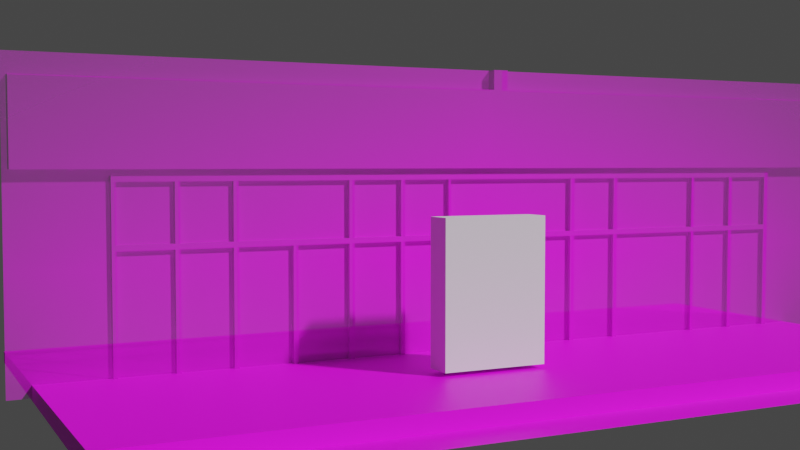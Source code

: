 # Source: RaviResturaunt_3.0_007.blend  (saved by Blender 3.0.42; exported with 4.5.12 LTS)
import bpy
from mathutils import Matrix  # noqa: F401  (used for matrix-valued properties, if any)

bpy.ops.wm.read_factory_settings(use_empty=True)
scene = bpy.context.scene
scene.name = 'Scene'

# ---- images (referenced by path relative to the original .blend; pixels are not part of the script)
import os
ASSET_DIR = os.environ.get("B2B_ASSET_DIR", "")  # directory of the original .blend (textures are referenced by path, not embedded)
HERE = os.path.dirname(os.path.abspath(__file__))  # packed textures are extracted next to this script under _unpacked/

def load_image(name, relpath, width, height, colorspace="sRGB"):
    """Load a texture the original file referenced (path relative to the .blend, or extracted next to this script)."""
    p = next((c for c in (os.path.join(HERE, relpath), os.path.join(ASSET_DIR, relpath)) if relpath and os.path.exists(c)), "")
    if p:
        img = bpy.data.images.load(p, check_existing=True)
        img.name = name
    else:  # same state as the original file: an image datablock whose file is absent (Cycles renders it pink)
        img = bpy.data.images.new(name, width, height)
        img.source = "FILE"
        img.filepath = "//" + (relpath or name)
    img.colorspace_settings.name = colorspace
    return img
img_ravi_resturaunt_image_png = load_image('Ravi_Resturaunt_Image.png', 'Ravi_Resturaunt_Image.png', 1024, 1024, 'sRGB')
img_ravi_ground_image_png = load_image('Ravi_Ground_Image.png', 'Ravi_Ground_Image.png', 1024, 1024, 'sRGB')

# ---- materials (node trees are filled in below, after node groups)
mat_mat_ravi_resturaunt_image = bpy.data.materials.new('mat_Ravi_Resturaunt_Image')
mat_mat_ravi_resturaunt_ground_image = bpy.data.materials.new('mat_Ravi_Resturaunt_Ground_Image')

# ---- node groups
ng_auto_smooth = bpy.data.node_groups.new('Auto Smooth', 'GeometryNodeTree')
_s = ng_auto_smooth.interface.new_socket(name='Geometry', in_out='OUTPUT', socket_type='NodeSocketGeometry')
_s = ng_auto_smooth.interface.new_socket(name='Geometry', in_out='INPUT', socket_type='NodeSocketGeometry')
_s = ng_auto_smooth.interface.new_socket(name='Angle', in_out='INPUT', socket_type='NodeSocketFloat')
_s.subtype = 'ANGLE'
_s.min_value = 0.0
_s.max_value = 3.142
ng_auto_smooth.is_modifier = True
_N = ng_auto_smooth.nodes; _L = ng_auto_smooth.links
n0 = _N.new('NodeGroupOutput'); n0.name = 'Group Output'; n0.location = (480, -100)
n1 = _N.new('NodeGroupInput'); n1.name = 'Group Input'; n1.location = (-420, -300)
n2 = _N.new('NodeGroupInput'); n2.name = 'Group Input.001'; n2.location = (-60, -100)
n3 = _N.new('GeometryNodeSetShadeSmooth'); n3.name = 'Set Shade Smooth'; n3.location = (120, -100)
n3.domain = 'EDGE'
n4 = _N.new('GeometryNodeSetShadeSmooth'); n4.name = 'Set Shade Smooth.001'; n4.location = (300, -100)
n5 = _N.new('GeometryNodeInputMeshEdgeAngle'); n5.name = 'Edge Angle'; n5.location = (-420, -220)
n6 = _N.new('GeometryNodeInputEdgeSmooth'); n6.name = 'Is Edge Smooth'; n6.location = (-60, -160)
n7 = _N.new('GeometryNodeInputShadeSmooth'); n7.name = 'Is Face Smooth'; n7.location = (-240, -340)
n8 = _N.new('FunctionNodeBooleanMath'); n8.name = 'Boolean Math'; n8.location = (-60, -220)
n9 = _N.new('FunctionNodeCompare'); n9.name = 'Compare'; n9.location = (-240, -180)
n9.operation = 'LESS_EQUAL'
_L.new(n5.outputs[0], n9.inputs[0])
_L.new(n4.outputs[0], n0.inputs[0])
_L.new(n1.outputs[1], n9.inputs[1])
_L.new(n9.outputs[0], n8.inputs[0])
_L.new(n7.outputs[0], n8.inputs[1])
_L.new(n2.outputs[0], n3.inputs[0])
_L.new(n6.outputs[0], n3.inputs[1])
_L.new(n3.outputs[0], n4.inputs[0])
_L.new(n8.outputs[0], n3.inputs[2])
n0.is_active_output = True

# ---- material node trees
mat_mat_ravi_resturaunt_image.use_nodes = True; mat_mat_ravi_resturaunt_image.node_tree.nodes.clear()
_N = mat_mat_ravi_resturaunt_image.node_tree.nodes; _L = mat_mat_ravi_resturaunt_image.node_tree.links
n0 = _N.new('ShaderNodeOutputMaterial'); n0.name = 'Material Output'; n0.location = (300, 300)
n1 = _N.new('ShaderNodeTexImage'); n1.name = 'Image Texture'; n1.location = (-200, 300)
n1.image = img_ravi_resturaunt_image_png
n1.extension = 'CLIP'
n2 = _N.new('ShaderNodeBsdfPrincipled'); n2.name = 'Principled BSDF'; n2.location = (0, 300)
n2.distribution = 'GGX'
n2.subsurface_method = 'BURLEY'
n2.inputs[3].default_value = 1.45
n2.inputs[27].default_value = (0.0, 0.0, 0.0, 1.0)
n2.inputs[28].default_value = 1.0
_L.new(n1.outputs[0], n2.inputs[0])
_L.new(n1.outputs[1], n2.inputs[4])
_L.new(n2.outputs[0], n0.inputs[0])
n0.is_active_output = True
mat_mat_ravi_resturaunt_ground_image.use_nodes = True; mat_mat_ravi_resturaunt_ground_image.node_tree.nodes.clear()
_N = mat_mat_ravi_resturaunt_ground_image.node_tree.nodes; _L = mat_mat_ravi_resturaunt_ground_image.node_tree.links
n0 = _N.new('ShaderNodeBsdfPrincipled'); n0.name = 'Principled BSDF'; n0.location = (10, 300)
n0.distribution = 'GGX'
n0.subsurface_method = 'BURLEY'
n0.inputs[3].default_value = 1.45
n0.inputs[27].default_value = (0.0, 0.0, 0.0, 1.0)
n0.inputs[28].default_value = 1.0
n1 = _N.new('ShaderNodeOutputMaterial'); n1.name = 'Material Output'; n1.location = (300, 300)
n2 = _N.new('ShaderNodeTexImage'); n2.name = 'Image Texture'; n2.location = (-280, 280)
n2.image = img_ravi_ground_image_png
_L.new(n0.outputs[0], n1.inputs[0])
_L.new(n2.outputs[0], n0.inputs[0])
n1.is_active_output = True

# ---- world
world_world = bpy.data.worlds.new('World'); scene.world = world_world
world_world.use_nodes = True; world_world.node_tree.nodes.clear()
_N = world_world.node_tree.nodes; _L = world_world.node_tree.links
n0 = _N.new('ShaderNodeOutputWorld'); n0.name = 'World Output'; n0.location = (300, 300)
n1 = _N.new('ShaderNodeBackground'); n1.name = 'Background'; n1.location = (10, 300)
n1.inputs[0].default_value = (0.05088, 0.05088, 0.05088, 1.0)
_L.new(n1.outputs[0], n0.inputs[0])
n0.is_active_output = True
world_world.color = (0.05088, 0.05088, 0.05088)
world_world.use_sun_shadow = False
world_world.sun_shadow_jitter_overblur = 0.0

# ---- cameras
cam_camera = bpy.data.cameras.new('Camera')

# ---- meshes
me_player_height_test_mesh = bpy.data.meshes.new('Player_Height_Test_Mesh')
me_player_height_test_mesh.from_pydata([(-1.0, -1.0, 0.0), (-1.0, -1.0, 2.0), (-1.0, 1.0, 0.0), (-1.0, 1.0, 2.0), (1.0, -1.0, 0.0), (1.0, -1.0, 2.0), (1.0, 1.0, 0.0), (1.0, 1.0, 2.0)], [], [(0, 1, 3, 2), (2, 3, 7, 6), (6, 7, 5, 4), (4, 5, 1, 0), (2, 6, 4, 0), (7, 3, 1, 5)])
_uv = me_player_height_test_mesh.uv_layers.new(name='UVMap')
_uv.uv.foreach_set('vector', [0.375, 0.0, 0.625, 0.0, 0.625, 0.25, 0.375, 0.25, 0.375, 0.25, 0.625, 0.25, 0.625, 0.5, 0.375, 0.5, 0.375, 0.5, 0.625, 0.5, 0.625, 0.75, 0.375, 0.75, 0.375, 0.75, 0.625, 0.75, 0.625, 1.0, 0.375, 1.0, 0.125, 0.5, 0.375, 0.5, 0.375, 0.75, 0.125, 0.75, 0.625, 0.5, 0.875, 0.5, 0.875, 0.75, 0.625, 0.75])
me_player_height_test_mesh.use_remesh_fix_poles = True
me_player_height_test_mesh.use_remesh_preserve_attributes = False
me_player_height_test_mesh.use_mirror_vertex_groups = False
me_player_height_test_mesh.update()
me_ravi_resturaunt_image = bpy.data.meshes.new('Ravi_Resturaunt_Image')
me_ravi_resturaunt_image.from_pydata([(-5.963, 3.88, -0.06123), (6.293, 3.88, -0.06123), (-5.963, 2.574, -0.06123), (6.293, 2.574, -0.06123), (6.293, 3.617, -0.06123), (-5.963, 3.617, -0.06123), (-4.786, 3.88, -0.06123), (-4.786, 2.574, -0.06123), (-4.786, 3.617, -0.06123), (5.241, 3.88, -0.06123), (5.241, 2.574, -0.06123), (5.241, 3.617, -0.06123), (-5.963, 8.941e-08, -0.05706), (6.293, 8.941e-08, -0.05706), (-4.786, 8.941e-08, -0.05706), (5.241, 8.941e-08, -0.05706), (6.293, 0.1436, -0.06123), (-4.786, 0.1436, -0.06123), (5.241, 0.1436, -0.06123), (-5.963, 0.1436, -0.06123), (6.225, 3.88, -0.06123), (6.225, 2.574, -0.06123), (6.225, 3.617, -0.06123), (6.225, 8.941e-08, -0.05706), (6.225, 0.1436, -0.06123), (-5.901, 3.88, -0.06123), (-5.901, 2.574, -0.06123), (-5.901, 3.617, -0.06123), (-5.901, 8.941e-08, -0.05706), (-5.901, 0.1436, -0.06123), (6.293, 1.625, -0.06123), (-4.786, 1.625, -0.06123), (5.241, 1.625, -0.06123), (-5.963, 1.625, -0.06123), (6.225, 1.625, -0.06123), (-5.901, 1.625, -0.06123), (6.293, 1.695, -0.06123), (-4.786, 1.695, -0.06123), (5.241, 1.695, -0.06123), (6.225, 1.695, -0.06123), (-5.901, 1.695, -0.06123), (-5.963, 1.695, -0.06123), (-4.732, 3.88, -0.06123), (-4.732, 2.574, -0.06123), (-4.732, 3.617, -0.06123), (-4.732, 8.941e-08, -0.05706), (-4.732, 0.1436, -0.06123), (-4.732, 1.625, -0.06123), (-4.732, 1.695, -0.06123), (-4.044, 3.88, -0.06123), (-4.044, 2.574, -0.06123), (-4.044, 3.617, -0.06123), (-4.044, 8.941e-08, -0.05706), (-4.044, 0.1436, -0.06123), (-4.044, 1.625, -0.06123), (-4.044, 1.695, -0.06123), (-3.984, 3.88, -0.06123), (-3.984, 2.574, -0.06123), (-3.984, 3.617, -0.06123), (-3.984, 8.941e-08, -0.05706), (-3.984, 0.1436, -0.06123), (-3.984, 1.625, -0.06123), (-3.984, 1.695, -0.06123), (-3.265, 3.88, -0.06123), (-3.265, 2.574, -0.06123), (-3.265, 3.617, -0.06123), (-3.265, 8.941e-08, -0.05706), (-3.265, 0.1436, -0.06123), (-3.265, 1.625, -0.06123), (-3.265, 1.695, -0.06123), (-3.328, 3.88, -0.06123), (-3.328, 2.574, -0.06123), (-3.328, 3.617, -0.06123), (-3.328, 8.941e-08, -0.05706), (-3.328, 0.1436, -0.06123), (-3.328, 1.625, -0.06123), (-3.328, 1.695, -0.06123), (-2.5, 3.88, -0.06123), (-2.5, 2.574, -0.06123), (-2.5, 3.617, -0.06123), (-2.5, 8.941e-08, -0.05706), (-2.5, 0.1436, -0.06123), (-2.5, 1.625, -0.06123), (-2.5, 1.695, -0.06123), (-2.562, 3.88, -0.06123), (-2.562, 2.574, -0.06123), (-2.562, 3.617, -0.06123), (-2.562, 8.941e-08, -0.05706), (-2.562, 0.1436, -0.06123), (-2.562, 1.625, -0.06123), (-2.562, 1.695, -0.06123), (6.293, 2.427, -0.06123), (-4.786, 2.427, -0.06123), (5.241, 2.427, -0.06123), (6.225, 2.427, -0.06123), (-5.901, 2.427, -0.06123), (-5.963, 2.427, -0.06123), (-4.732, 2.427, -0.06123), (-4.044, 2.427, -0.06123), (-3.984, 2.427, -0.06123), (-3.265, 2.427, -0.06123), (-3.328, 2.427, -0.06123), (-2.5, 2.427, -0.06123), (-2.562, 2.427, -0.06123), (6.293, 2.501, -0.06123), (-4.786, 2.501, -0.06123), (5.241, 2.501, -0.06123), (6.225, 2.501, -0.06123), (-5.901, 2.501, -0.06123), (-4.732, 2.501, -0.06123), (-4.044, 2.501, -0.06123), (-3.984, 2.501, -0.06123), (-3.265, 2.501, -0.06123), (-3.328, 2.501, -0.06123), (-2.5, 2.501, -0.06123), (-2.562, 2.501, -0.06123), (-5.963, 2.501, -0.06123), (-1.737, 3.88, -0.06123), (-1.737, 2.574, -0.06123), (-1.737, 3.617, -0.06123), (-1.737, 8.941e-08, -0.05706), (-1.737, 0.1436, -0.06123), (-1.737, 1.625, -0.06123), (-1.737, 1.695, -0.06123), (-1.737, 2.427, -0.06123), (-1.737, 2.501, -0.06123), (-1.019, 3.88, -0.06123), (-1.019, 2.574, -0.06123), (-1.019, 3.617, -0.06123), (-1.019, 8.941e-08, -0.05706), (-1.019, 0.1436, -0.06123), (-1.019, 1.625, -0.06123), (-1.019, 1.695, -0.06123), (-1.019, 2.427, -0.06123), (-1.019, 2.501, -0.06123), (-0.3433, 3.88, -0.06123), (-0.3433, 2.574, -0.06123), (-0.3433, 3.617, -0.06123), (-0.3433, 8.941e-08, -0.05706), (-0.3433, 0.1436, -0.06123), (-0.3433, 1.625, -0.06123), (-0.3433, 1.695, -0.06123), (-0.3433, 2.427, -0.06123), (-0.3433, 2.501, -0.06123), (1.636, 3.88, -0.06123), (1.636, 2.574, -0.06123), (1.636, 3.617, -0.06123), (1.636, 8.941e-08, -0.05706), (1.636, 0.1436, -0.06123), (1.636, 1.625, -0.06123), (1.636, 1.695, -0.06123), (1.636, 2.427, -0.06123), (1.636, 2.501, -0.06123), (2.375, 3.88, -0.06123), (2.375, 2.574, -0.06123), (2.375, 3.617, -0.06123), (2.375, 8.941e-08, -0.05706), (2.375, 0.1436, -0.06123), (2.375, 1.625, -0.06123), (2.375, 1.695, -0.06123), (2.375, 2.427, -0.06123), (2.375, 2.501, -0.06123), (3.742, 3.88, -0.06123), (3.742, 2.574, -0.06123), (3.742, 3.617, -0.06123), (3.742, 8.941e-08, -0.05706), (3.742, 0.1436, -0.06123), (3.742, 1.625, -0.06123), (3.742, 1.695, -0.06123), (3.742, 2.427, -0.06123), (3.742, 2.501, -0.06123), (-1.807, 3.88, -0.06123), (-1.807, 2.574, -0.06123), (-1.807, 3.617, -0.06123), (-1.807, 8.941e-08, -0.05706), (-1.807, 0.1436, -0.06123), (-1.807, 1.625, -0.06123), (-1.807, 1.695, -0.06123), (-1.807, 2.427, -0.06123), (-1.807, 2.501, -0.06123), (-1.076, 3.88, -0.06123), (-1.076, 2.574, -0.06123), (-1.076, 3.617, -0.06123), (-1.076, 8.941e-08, -0.05706), (-1.076, 0.1436, -0.06123), (-1.076, 1.625, -0.06123), (-1.076, 1.695, -0.06123), (-1.076, 2.427, -0.06123), (-1.076, 2.501, -0.06123), (-0.3758, 3.88, -0.06123), (-0.3758, 2.574, -0.06123), (-0.3758, 3.617, -0.06123), (-0.3758, 8.941e-08, -0.05706), (-0.3758, 0.1436, -0.06123), (-0.3758, 1.625, -0.06123), (-0.3758, 1.695, -0.06123), (-0.3758, 2.427, -0.06123), (-0.3758, 2.501, -0.06123), (1.568, 3.88, -0.06123), (1.568, 2.574, -0.06123), (1.568, 3.617, -0.06123), (1.568, 8.941e-08, -0.05706), (1.568, 0.1436, -0.06123), (1.568, 1.625, -0.06123), (1.568, 1.695, -0.06123), (1.568, 2.427, -0.06123), (1.568, 2.501, -0.06123), (2.313, 3.88, -0.06123), (2.313, 2.574, -0.06123), (2.313, 3.617, -0.06123), (2.313, 8.941e-08, -0.05706), (2.313, 0.1436, -0.06123), (2.313, 1.625, -0.06123), (2.313, 1.695, -0.06123), (2.313, 2.427, -0.06123), (2.313, 2.501, -0.06123), (3.787, 3.88, -0.06123), (3.787, 2.574, -0.06123), (3.787, 3.617, -0.06123), (3.787, 8.941e-08, -0.05706), (3.787, 0.1436, -0.06123), (3.787, 1.625, -0.06123), (3.787, 1.695, -0.06123), (3.787, 2.427, -0.06123), (3.787, 2.501, -0.06123), (4.462, 3.88, -0.06123), (4.462, 2.574, -0.06123), (4.462, 3.617, -0.06123), (4.462, 8.941e-08, -0.05706), (4.462, 0.1436, -0.06123), (4.462, 1.625, -0.06123), (4.462, 1.695, -0.06123), (4.462, 2.427, -0.06123), (4.462, 2.501, -0.06123), (5.169, 3.88, -0.06123), (5.169, 2.574, -0.06123), (5.169, 3.617, -0.06123), (5.169, 8.941e-08, -0.05706), (5.169, 0.1436, -0.06123), (5.169, 1.625, -0.06123), (5.169, 1.695, -0.06123), (5.169, 2.427, -0.06123), (5.169, 2.501, -0.06123), (4.521, 3.88, -0.06123), (4.521, 2.574, -0.06123), (4.521, 3.617, -0.06123), (4.521, 8.941e-08, -0.05706), (4.521, 0.1436, -0.06123), (4.521, 1.625, -0.06123), (4.521, 1.695, -0.06123), (4.521, 2.427, -0.06123), (4.521, 2.501, -0.06123), (0.2681, 3.88, -0.06123), (0.2681, 2.574, -0.06123), (0.2681, 3.617, -0.06123), (0.2681, 8.941e-08, -0.05706), (0.2681, 0.1436, -0.06123), (0.2681, 1.625, -0.06123), (0.2681, 1.695, -0.06123), (0.2681, 2.427, -0.06123), (0.2681, 2.501, -0.06123), (0.4758, 3.88, -0.06123), (0.4758, 2.574, -0.06123), (0.4758, 3.617, -0.06123), (0.4758, 8.941e-08, -0.05706), (0.4758, 0.1436, -0.06123), (0.4758, 1.625, -0.06123), (0.4758, 1.695, -0.06123), (0.4758, 2.427, -0.06123), (0.4758, 2.501, -0.06123), (-4.732, 2.574, 0.07921), (-4.786, 2.574, 0.07921), (-4.732, 3.617, 0.07921), (-4.786, 3.617, 0.07921), (6.225, 2.574, 0.07921), (5.241, 2.574, 0.07921), (6.225, 3.617, 0.07921), (5.241, 3.617, 0.07921), (-5.901, 2.574, 0.07921), (-5.901, 3.617, 0.07921), (-4.044, 2.574, 0.07921), (-4.044, 3.617, 0.07921), (-3.984, 2.574, 0.07921), (-3.984, 3.617, 0.07921), (-3.328, 2.574, 0.07921), (-3.328, 3.617, 0.07921), (-2.562, 2.574, 0.07921), (-3.265, 2.574, 0.07921), (-2.562, 3.617, 0.07921), (-3.265, 3.617, 0.07921), (-1.807, 2.574, 0.07921), (-2.5, 2.574, 0.07921), (-1.807, 3.617, 0.07921), (-2.5, 3.617, 0.07921), (-1.076, 2.574, 0.07921), (-1.737, 2.574, 0.07921), (-1.076, 3.617, 0.07921), (-1.737, 3.617, 0.07921), (-0.3758, 2.574, 0.07921), (-1.019, 2.574, 0.07921), (-0.3758, 3.617, 0.07921), (-1.019, 3.617, 0.07921), (0.2681, 2.574, 0.07921), (-0.3433, 2.574, 0.07921), (0.2681, 3.617, 0.07921), (-0.3433, 3.617, 0.07921), (2.313, 2.574, 0.07921), (1.636, 2.574, 0.07921), (2.313, 3.617, 0.07921), (1.636, 3.617, 0.07921), (3.742, 2.574, 0.07921), (2.375, 2.574, 0.07921), (3.742, 3.617, 0.07921), (2.375, 3.617, 0.07921), (3.787, 2.574, 0.07921), (3.787, 3.617, 0.07921), (1.568, 2.574, 0.07921), (1.568, 3.617, 0.07921), (4.462, 2.574, 0.07921), (4.462, 3.617, 0.07921), (4.521, 2.574, 0.07921), (4.521, 3.617, 0.07921), (5.169, 2.574, 0.07921), (5.169, 3.617, 0.07921), (0.4758, 3.88, 0.07921), (0.2681, 3.88, 0.07921), (0.4758, 2.574, 0.07921), (0.4758, 3.617, 0.07921), (-4.732, 8.941e-08, 1.118e-08), (-4.786, 8.941e-08, 1.118e-08), (-4.786, 0.1436, 1.118e-08), (5.241, 8.941e-08, 1.118e-08), (5.241, 0.1436, 1.118e-08), (-4.732, 0.1436, 1.118e-08), (-4.786, 1.625, 1.118e-08), (5.241, 1.625, 1.118e-08), (-4.732, 1.625, 1.118e-08), (-4.786, 1.695, 1.118e-08), (5.241, 1.695, 1.118e-08), (-4.732, 1.695, 1.118e-08), (-4.044, 8.941e-08, 1.118e-08), (-4.044, 0.1436, 1.118e-08), (-4.044, 1.625, 1.118e-08), (-4.044, 1.695, 1.118e-08), (-3.984, 8.941e-08, 1.118e-08), (-3.984, 0.1436, 1.118e-08), (-3.984, 1.625, 1.118e-08), (-3.984, 1.695, 1.118e-08), (-3.328, 8.941e-08, 1.118e-08), (-3.328, 0.1436, 1.118e-08), (-3.328, 1.625, 1.118e-08), (-3.328, 1.695, 1.118e-08), (-2.562, 8.941e-08, 1.118e-08), (-3.265, 8.941e-08, 1.118e-08), (-2.562, 0.1436, 1.118e-08), (-3.265, 0.1436, 1.118e-08), (-2.562, 1.625, 1.118e-08), (-3.265, 1.625, 1.118e-08), (-2.562, 1.695, 1.118e-08), (-3.265, 1.695, 1.118e-08), (-1.807, 8.941e-08, 1.118e-08), (-2.5, 8.941e-08, 1.118e-08), (-1.807, 0.1436, 1.118e-08), (-2.5, 0.1436, 1.118e-08), (-1.807, 1.625, 1.118e-08), (-2.5, 1.625, 1.118e-08), (-1.807, 1.695, 1.118e-08), (-2.5, 1.695, 1.118e-08), (-4.786, 2.427, 1.118e-08), (5.241, 2.427, 1.118e-08), (-4.732, 2.427, 1.118e-08), (-4.044, 2.427, 1.118e-08), (-3.984, 2.427, 1.118e-08), (-3.265, 2.427, 1.118e-08), (-3.328, 2.427, 1.118e-08), (-2.562, 2.427, 1.118e-08), (-2.5, 2.427, 1.118e-08), (-1.807, 2.427, 1.118e-08), (-4.786, 2.501, 1.118e-08), (5.241, 2.501, 1.118e-08), (-4.732, 2.501, 1.118e-08), (-4.044, 2.501, 1.118e-08), (-3.984, 2.501, 1.118e-08), (-3.265, 2.501, 1.118e-08), (-3.328, 2.501, 1.118e-08), (-2.5, 2.501, 1.118e-08), (-2.562, 2.501, 1.118e-08), (-1.807, 2.501, 1.118e-08), (-1.076, 8.941e-08, 1.118e-08), (-1.737, 8.941e-08, 1.118e-08), (-1.076, 0.1436, 1.118e-08), (-1.737, 0.1436, 1.118e-08), (-1.076, 1.625, 1.118e-08), (-1.737, 1.625, 1.118e-08), (-1.076, 1.695, 1.118e-08), (-1.737, 1.695, 1.118e-08), (-1.076, 2.427, 1.118e-08), (-1.737, 2.427, 1.118e-08), (-1.076, 2.501, 1.118e-08), (-1.737, 2.501, 1.118e-08), (-0.3758, 8.941e-08, 1.118e-08), (-1.019, 8.941e-08, 1.118e-08), (-0.3758, 0.1436, 1.118e-08), (-1.019, 0.1436, 1.118e-08), (-0.3758, 1.625, 1.118e-08), (-1.019, 1.625, 1.118e-08), (-0.3758, 1.695, 1.118e-08), (-1.019, 1.695, 1.118e-08), (-0.3758, 2.427, 1.118e-08), (-1.019, 2.427, 1.118e-08), (-0.3758, 2.501, 1.118e-08), (-1.019, 2.501, 1.118e-08), (0.2681, 8.941e-08, 1.118e-08), (-0.3433, 8.941e-08, 1.118e-08), (0.2681, 0.1436, 1.118e-08), (-0.3433, 0.1436, 1.118e-08), (0.2681, 1.625, 1.118e-08), (-0.3433, 1.625, 1.118e-08), (0.2681, 1.695, 1.118e-08), (-0.3433, 1.695, 1.118e-08), (0.2681, 2.427, 1.118e-08), (-0.3433, 2.427, 1.118e-08), (0.2681, 2.501, 1.118e-08), (-0.3433, 2.501, 1.118e-08), (2.313, 8.941e-08, 1.118e-08), (1.636, 8.941e-08, 1.118e-08), (2.313, 0.1436, 1.118e-08), (1.636, 0.1436, 1.118e-08), (2.313, 1.625, 1.118e-08), (1.636, 1.625, 1.118e-08), (2.313, 1.695, 1.118e-08), (1.636, 1.695, 1.118e-08), (2.313, 2.427, 1.118e-08), (1.636, 2.427, 1.118e-08), (2.313, 2.501, 1.118e-08), (1.636, 2.501, 1.118e-08), (3.742, 8.941e-08, 1.118e-08), (2.375, 8.941e-08, 1.118e-08), (3.742, 0.1436, 1.118e-08), (2.375, 0.1436, 1.118e-08), (3.742, 1.625, 1.118e-08), (2.375, 1.625, 1.118e-08), (3.742, 1.695, 1.118e-08), (2.375, 1.695, 1.118e-08), (3.742, 2.427, 1.118e-08), (2.375, 2.427, 1.118e-08), (3.742, 2.501, 1.118e-08), (2.375, 2.501, 1.118e-08), (3.787, 8.941e-08, 1.118e-08), (3.787, 0.1436, 1.118e-08), (3.787, 1.625, 1.118e-08), (3.787, 1.695, 1.118e-08), (3.787, 2.427, 1.118e-08), (3.787, 2.501, 1.118e-08), (1.568, 8.941e-08, 1.118e-08), (1.568, 0.1436, 1.118e-08), (1.568, 1.625, 1.118e-08), (1.568, 1.695, 1.118e-08), (1.568, 2.427, 1.118e-08), (1.568, 2.501, 1.118e-08), (4.462, 8.941e-08, 1.118e-08), (4.462, 0.1436, 1.118e-08), (4.462, 1.625, 1.118e-08), (4.462, 1.695, 1.118e-08), (4.462, 2.427, 1.118e-08), (4.462, 2.501, 1.118e-08), (4.521, 8.941e-08, 1.118e-08), (4.521, 0.1436, 1.118e-08), (4.521, 1.625, 1.118e-08), (4.521, 1.695, 1.118e-08), (4.521, 2.427, 1.118e-08), (4.521, 2.501, 1.118e-08), (5.169, 8.941e-08, 1.118e-08), (5.169, 0.1436, 1.118e-08), (5.169, 1.625, 1.118e-08), (5.169, 1.695, 1.118e-08), (5.169, 2.427, 1.118e-08), (5.169, 2.501, 1.118e-08), (0.4758, 8.941e-08, 1.118e-08), (0.4758, 0.1436, 1.118e-08), (0.4758, 1.625, 1.118e-08), (0.4758, 1.695, 1.118e-08), (0.4758, 2.427, 1.118e-08), (0.4758, 2.501, 1.118e-08)], [], [(22, 4, 1, 20), (107, 104, 3, 21), (21, 3, 4, 22), (8, 27, 279, 273), (108, 105, 7, 26), (27, 8, 6, 25), (64, 85, 286, 287), (242, 106, 10, 235), (236, 11, 9, 234), (98, 55, 343, 371), (28, 14, 17, 29), (23, 13, 16, 24), (15, 23, 24, 18), (137, 191, 300, 305), (106, 107, 21, 10), (11, 22, 20, 9), (12, 28, 29, 19), (5, 27, 25, 0), (116, 108, 26, 2), (2, 26, 27, 5), (19, 29, 35, 33), (18, 24, 34, 32), (229, 220, 449, 461), (29, 17, 31, 35), (24, 16, 30, 34), (33, 35, 40, 41), (32, 34, 39, 38), (46, 47, 336, 333), (35, 31, 37, 40), (34, 30, 36, 39), (124, 187, 396, 397), (48, 97, 370, 339), (219, 228, 460, 448), (8, 44, 42, 6), (105, 109, 43, 7), (261, 252, 325, 324), (186, 123, 395, 394), (46, 53, 54, 47), (55, 48, 339, 343), (44, 51, 49, 42), (109, 110, 50, 43), (26, 7, 271, 278), (122, 185, 392, 393), (143, 197, 410, 423), (47, 54, 342, 336), (51, 58, 56, 49), (110, 111, 57, 50), (191, 128, 301, 300), (167, 166, 438, 440), (184, 121, 391, 390), (206, 269, 483, 459), (72, 65, 63, 70), (113, 112, 64, 71), (190, 136, 303, 298), (245, 227, 319, 321), (111, 113, 71, 57), (58, 72, 70, 56), (53, 46, 333, 341), (60, 74, 75, 61), (120, 183, 388, 389), (268, 205, 458, 482), (38, 93, 369, 338), (169, 168, 442, 444), (86, 79, 77, 84), (115, 114, 78, 85), (127, 190, 298, 299), (226, 244, 320, 318), (112, 115, 85, 64), (65, 86, 84, 63), (45, 52, 340, 328), (67, 88, 89, 68), (239, 238, 473, 474), (69, 90, 103, 100), (90, 83, 102, 103), (62, 76, 101, 99), (204, 267, 481, 457), (92, 37, 337, 368), (48, 55, 98, 97), (67, 68, 357, 355), (41, 40, 95, 96), (38, 39, 94, 93), (15, 18, 332, 331), (40, 37, 92, 95), (39, 36, 91, 94), (266, 203, 456, 480), (214, 213, 430, 432), (224, 170, 446, 453), (241, 240, 475, 476), (192, 138, 413, 400), (17, 14, 329, 330), (202, 265, 479, 455), (96, 95, 108, 116), (93, 94, 107, 106), (90, 69, 359, 358), (95, 92, 105, 108), (94, 91, 104, 107), (139, 140, 417, 415), (264, 201, 454, 478), (89, 88, 354, 356), (212, 211, 426, 428), (106, 242, 477, 379), (173, 119, 117, 171), (179, 125, 118, 172), (58, 51, 281, 283), (68, 89, 356, 357), (88, 67, 355, 354), (141, 142, 421, 419), (179, 114, 385, 387), (66, 87, 352, 353), (182, 128, 126, 180), (188, 134, 127, 181), (218, 164, 312, 315), (14, 45, 328, 329), (165, 219, 448, 436), (187, 186, 394, 396), (260, 143, 423, 422), (142, 259, 420, 421), (191, 137, 135, 189), (197, 143, 136, 190), (50, 57, 282, 280), (109, 105, 378, 380), (237, 15, 331, 472), (185, 184, 390, 392), (258, 141, 419, 418), (110, 109, 380, 381), (200, 146, 144, 198), (206, 152, 145, 199), (22, 11, 277, 276), (140, 257, 416, 417), (83, 90, 358, 367), (161, 215, 434, 447), (111, 110, 381, 382), (256, 139, 415, 414), (209, 155, 153, 207), (215, 161, 154, 208), (200, 263, 327, 317), (112, 113, 384, 383), (159, 168, 169, 160), (138, 255, 412, 413), (157, 166, 167, 158), (32, 38, 338, 335), (155, 164, 162, 153), (161, 170, 163, 154), (21, 22, 276, 274), (163, 217, 314, 310), (114, 179, 172, 78), (79, 173, 171, 77), (113, 111, 382, 384), (81, 175, 176, 82), (87, 80, 361, 352), (83, 177, 178, 102), (37, 31, 334, 337), (10, 21, 274, 275), (125, 188, 181, 118), (119, 182, 180, 117), (114, 115, 386, 385), (121, 184, 185, 122), (115, 112, 383, 386), (123, 186, 187, 124), (210, 156, 437, 424), (262, 199, 316, 326), (134, 197, 190, 127), (128, 191, 189, 126), (60, 61, 346, 345), (130, 193, 194, 131), (134, 188, 398, 411), (132, 195, 196, 133), (157, 158, 441, 439), (146, 200, 317, 309), (269, 206, 199, 262), (263, 200, 198, 261), (76, 62, 347, 351), (265, 202, 203, 266), (269, 260, 422, 483), (267, 204, 205, 268), (159, 160, 445, 443), (79, 86, 288, 293), (152, 215, 208, 145), (146, 209, 207, 144), (230, 229, 461, 462), (148, 211, 212, 149), (61, 75, 350, 346), (150, 213, 214, 151), (259, 268, 482, 420), (74, 60, 345, 349), (267, 258, 418, 481), (205, 204, 457, 458), (170, 161, 447, 446), (232, 231, 463, 464), (164, 218, 216, 162), (170, 224, 217, 163), (199, 145, 307, 316), (59, 73, 348, 344), (222, 231, 232, 223), (183, 129, 401, 388), (220, 229, 230, 221), (257, 266, 480, 416), (218, 227, 225, 216), (224, 233, 226, 217), (254, 137, 305, 304), (160, 169, 444, 445), (249, 240, 241, 250), (130, 131, 405, 403), (247, 238, 239, 248), (265, 256, 414, 479), (245, 236, 234, 243), (251, 242, 235, 244), (85, 78, 291, 286), (11, 236, 323, 277), (233, 251, 244, 226), (227, 245, 243, 225), (81, 82, 365, 363), (203, 202, 455, 456), (168, 159, 443, 442), (251, 233, 465, 471), (255, 264, 478, 412), (158, 167, 440, 441), (141, 258, 259, 142), (18, 32, 335, 332), (139, 256, 257, 140), (132, 133, 409, 407), (137, 254, 252, 135), (143, 260, 253, 136), (136, 253, 302, 303), (177, 83, 367, 366), (258, 267, 268, 259), (166, 157, 439, 438), (256, 265, 266, 257), (31, 17, 330, 334), (235, 10, 275, 322), (260, 269, 262, 253), (252, 254, 304, 325), (278, 271, 273, 279), (322, 275, 277, 323), (275, 274, 276, 277), (271, 270, 272, 273), (270, 280, 281, 272), (280, 282, 283, 281), (284, 287, 289, 285), (282, 284, 285, 283), (286, 291, 293, 288), (287, 286, 288, 289), (290, 295, 297, 292), (294, 299, 301, 296), (298, 303, 305, 300), (316, 307, 309, 317), (306, 311, 313, 308), (311, 310, 312, 313), (291, 290, 292, 293), (295, 294, 296, 297), (299, 298, 300, 301), (326, 316, 317, 327), (307, 306, 308, 309), (310, 314, 315, 312), (314, 318, 319, 315), (320, 322, 323, 321), (318, 320, 321, 319), (303, 302, 304, 305), (304, 327, 324, 325), (302, 326, 327, 304), (253, 262, 326, 302), (86, 65, 289, 288), (154, 163, 310, 311), (164, 155, 313, 312), (78, 172, 290, 291), (217, 226, 318, 314), (173, 79, 293, 292), (118, 181, 294, 295), (227, 218, 315, 319), (182, 119, 297, 296), (181, 127, 299, 294), (43, 50, 280, 270), (128, 182, 296, 301), (51, 44, 272, 281), (244, 235, 322, 320), (27, 26, 278, 279), (263, 261, 324, 327), (236, 245, 321, 323), (145, 208, 306, 307), (209, 146, 309, 308), (208, 154, 311, 306), (57, 71, 284, 282), (155, 209, 308, 313), (72, 58, 283, 285), (172, 118, 295, 290), (7, 43, 270, 271), (71, 64, 287, 284), (119, 173, 292, 297), (44, 8, 273, 272), (65, 72, 285, 289), (472, 331, 332, 473), (473, 332, 335, 474), (474, 335, 338, 475), (334, 336, 339, 337), (330, 333, 336, 334), (329, 328, 333, 330), (336, 342, 343, 339), (328, 340, 341, 333), (342, 346, 347, 343), (341, 345, 346, 342), (340, 344, 345, 341), (350, 357, 359, 351), (349, 355, 357, 350), (348, 353, 355, 349), (344, 348, 349, 345), (346, 350, 351, 347), (356, 365, 367, 358), (354, 363, 365, 356), (352, 361, 363, 354), (353, 352, 354, 355), (357, 356, 358, 359), (351, 359, 373, 374), (343, 347, 372, 371), (337, 339, 370, 368), (475, 338, 369, 476), (373, 375, 386, 383), (375, 376, 385, 386), (372, 374, 384, 382), (374, 373, 383, 384), (371, 372, 382, 381), (370, 371, 381, 380), (368, 370, 380, 378), (476, 369, 379, 477), (377, 397, 399, 387), (366, 395, 397, 377), (364, 393, 395, 366), (362, 391, 393, 364), (360, 389, 391, 362), (396, 409, 411, 398), (394, 407, 409, 396), (392, 405, 407, 394), (390, 403, 405, 392), (388, 401, 403, 390), (408, 421, 423, 410), (406, 419, 421, 408), (404, 417, 419, 406), (402, 415, 417, 404), (400, 413, 415, 402), (458, 433, 435, 459), (457, 431, 433, 458), (456, 429, 431, 457), (455, 427, 429, 456), (454, 425, 427, 455), (432, 445, 447, 434), (430, 443, 445, 432), (428, 441, 443, 430), (426, 439, 441, 428), (424, 437, 439, 426), (445, 444, 446, 447), (441, 440, 442, 443), (437, 436, 438, 439), (361, 360, 362, 363), (365, 364, 366, 367), (376, 377, 387, 385), (389, 388, 390, 391), (393, 392, 394, 395), (397, 396, 398, 399), (401, 400, 402, 403), (405, 404, 406, 407), (409, 408, 410, 411), (478, 454, 455, 479), (480, 456, 457, 481), (482, 458, 459, 483), (425, 424, 426, 427), (429, 428, 430, 431), (433, 432, 434, 435), (444, 452, 453, 446), (442, 451, 452, 444), (440, 450, 451, 442), (438, 449, 450, 440), (436, 448, 449, 438), (452, 464, 465, 453), (450, 462, 463, 451), (448, 460, 461, 449), (470, 476, 477, 471), (468, 474, 475, 469), (466, 472, 473, 467), (460, 466, 467, 461), (461, 467, 468, 462), (462, 468, 469, 463), (463, 469, 470, 464), (464, 470, 471, 465), (421, 420, 422, 423), (417, 416, 418, 419), (413, 412, 414, 415), (420, 482, 483, 422), (416, 480, 481, 418), (412, 478, 479, 414), (188, 125, 399, 398), (221, 230, 462, 450), (62, 99, 372, 347), (147, 210, 424, 425), (231, 222, 451, 463), (69, 100, 373, 359), (211, 148, 427, 426), (73, 66, 353, 348), (123, 124, 397, 395), (223, 232, 464, 452), (101, 76, 351, 374), (149, 212, 428, 429), (246, 237, 472, 466), (233, 224, 453, 465), (213, 150, 431, 430), (194, 193, 402, 404), (238, 247, 467, 473), (121, 122, 393, 391), (151, 214, 432, 433), (248, 239, 474, 468), (174, 120, 389, 360), (222, 223, 452, 451), (100, 103, 375, 373), (215, 152, 435, 434), (196, 195, 406, 408), (240, 249, 469, 475), (103, 102, 376, 375), (250, 241, 476, 470), (220, 221, 450, 449), (99, 101, 374, 372), (150, 151, 433, 431), (242, 251, 471, 477), (52, 59, 344, 340), (148, 149, 429, 427), (125, 179, 387, 399), (97, 98, 371, 370), (201, 147, 425, 454), (75, 74, 349, 350), (129, 192, 400, 401), (54, 53, 341, 342), (102, 178, 377, 376), (247, 248, 468, 467), (193, 130, 403, 402), (152, 206, 459, 435), (131, 194, 404, 405), (249, 250, 470, 469), (195, 132, 407, 406), (176, 175, 362, 364), (228, 246, 466, 460), (80, 174, 360, 361), (133, 196, 408, 409), (105, 92, 368, 378), (175, 81, 363, 362), (197, 134, 411, 410), (178, 177, 366, 377), (93, 106, 379, 369), (156, 165, 436, 437), (82, 176, 364, 365)])
me_ravi_resturaunt_image.polygons.foreach_set('use_smooth', [True] * 446)
_uv = me_ravi_resturaunt_image.uv_layers.new(name='UVMap')
_uv.uv.foreach_set('vector', [0.9945, 0.9467, 1.0, 0.9467, 1.0, 1.0, 0.9945, 1.0, 0.9945, 0.7204, 1.0, 0.7204, 1.0, 0.7353, 0.9945, 0.7353, 0.9945, 0.7353, 1.0, 0.7353, 1.0, 0.9467, 0.9945, 0.9467, 0.09606, 0.9467, 0.005032, 0.9467, 0.005032, 0.9467, 0.09606, 0.9467, 0.005032, 0.7204, 0.09606, 0.7204, 0.09606, 0.7353, 0.005032, 0.7353, 0.005032, 0.9467, 0.09606, 0.9467, 0.09606, 1.0, 0.005032, 1.0, 0.2202, 0.7353, 0.2775, 0.7353, 0.2775, 0.7353, 0.2202, 0.7353, 0.9084, 0.7204, 0.9142, 0.7204, 0.9142, 0.7353, 0.9084, 0.7353, 0.9084, 0.9467, 0.9142, 0.9467, 0.9142, 1.0, 0.9084, 1.0, 0.1566, 0.7056, 0.1566, 0.557, 0.1566, 0.557, 0.1566, 0.7056, 0.005032, 0.2135, 0.09606, 0.2135, 0.09606, 0.2426, 0.005032, 0.2426, 0.9945, 0.2135, 1.0, 0.2135, 1.0, 0.2426, 0.9945, 0.2426, 0.9142, 0.2135, 0.9945, 0.2135, 0.9945, 0.2426, 0.9142, 0.2426, 0.4585, 0.9467, 0.4559, 0.9467, 0.4559, 0.9467, 0.4585, 0.9467, 0.9142, 0.7204, 0.9945, 0.7204, 0.9945, 0.7353, 0.9142, 0.7353, 0.9142, 0.9467, 0.9945, 0.9467, 0.9945, 1.0, 0.9142, 1.0, 0.0, 0.2135, 0.005032, 0.2135, 0.005032, 0.2426, 0.0, 0.2426, 0.0, 0.9467, 0.005032, 0.9467, 0.005032, 1.0, 0.0, 1.0, 0.0, 0.7204, 0.005032, 0.7204, 0.005032, 0.7353, 0.0, 0.7353, 0.0, 0.7353, 0.005032, 0.7353, 0.005032, 0.9467, 0.0, 0.9467, 0.0, 0.2426, 0.005032, 0.2426, 0.005032, 0.5429, 0.0, 0.5429, 0.9142, 0.2426, 0.9945, 0.2426, 0.9945, 0.5429, 0.9142, 0.5429, 0.8507, 0.2426, 0.7956, 0.2426, 0.7956, 0.2426, 0.8507, 0.2426, 0.005032, 0.2426, 0.09606, 0.2426, 0.09606, 0.5429, 0.005032, 0.5429, 0.9945, 0.2426, 1.0, 0.2426, 1.0, 0.5429, 0.9945, 0.5429, 0.0, 0.5429, 0.005032, 0.5429, 0.005032, 0.557, 0.0, 0.557, 0.9142, 0.5429, 0.9945, 0.5429, 0.9945, 0.557, 0.9142, 0.557, 0.1004, 0.2426, 0.1004, 0.5429, 0.1004, 0.5429, 0.1004, 0.2426, 0.005032, 0.5429, 0.09606, 0.5429, 0.09606, 0.557, 0.005032, 0.557, 0.9945, 0.5429, 1.0, 0.5429, 1.0, 0.557, 0.9945, 0.557, 0.3448, 0.7056, 0.3988, 0.7056, 0.3988, 0.7056, 0.3448, 0.7056, 0.1004, 0.557, 0.1004, 0.7056, 0.1004, 0.7056, 0.1004, 0.557, 0.7956, 0.2135, 0.8507, 0.2135, 0.8507, 0.2135, 0.7956, 0.2135, 0.09606, 0.9467, 0.1004, 0.9467, 0.1004, 1.0, 0.09606, 1.0, 0.09606, 0.7204, 0.1004, 0.7204, 0.1004, 0.7353, 0.09606, 0.7353, 0.0, 0.0, 0.0, 0.0, 0.0, 0.0, 0.0, 0.0, 0.3988, 0.557, 0.3448, 0.557, 0.3448, 0.557, 0.3988, 0.557, 0.1004, 0.2426, 0.1566, 0.2426, 0.1566, 0.5429, 0.1004, 0.5429, 0.1566, 0.557, 0.1004, 0.557, 0.1004, 0.557, 0.1566, 0.557, 0.1004, 0.9467, 0.1566, 0.9467, 0.1566, 1.0, 0.1004, 1.0, 0.1004, 0.7204, 0.1566, 0.7204, 0.1566, 0.7353, 0.1004, 0.7353, 0.005032, 0.7353, 0.09606, 0.7353, 0.09606, 0.7353, 0.005032, 0.7353, 0.3448, 0.5429, 0.3988, 0.5429, 0.3988, 0.5429, 0.3448, 0.5429, 0.4585, 0.7204, 0.4559, 0.7204, 0.4559, 0.7204, 0.4585, 0.7204, 0.1004, 0.5429, 0.1566, 0.5429, 0.1566, 0.5429, 0.1004, 0.5429, 0.1566, 0.9467, 0.1615, 0.9467, 0.1615, 1.0, 0.1566, 1.0, 0.1566, 0.7204, 0.1615, 0.7204, 0.1615, 0.7353, 0.1566, 0.7353, 0.4559, 0.9467, 0.4034, 0.9467, 0.4034, 0.9467, 0.4559, 0.9467, 0.7919, 0.5429, 0.7919, 0.2426, 0.7919, 0.2426, 0.7919, 0.5429, 0.3988, 0.2426, 0.3448, 0.2426, 0.3448, 0.2426, 0.3988, 0.2426, 0.6145, 0.7204, 0.5254, 0.7204, 0.5254, 0.7204, 0.6145, 0.7204, 0.215, 0.9467, 0.2202, 0.9467, 0.2202, 1.0, 0.215, 1.0, 0.215, 0.7204, 0.2202, 0.7204, 0.2202, 0.7353, 0.215, 0.7353, 0.4559, 0.7353, 0.4585, 0.7353, 0.4585, 0.7353, 0.4559, 0.7353, 0.8554, 0.9467, 0.8507, 0.9467, 0.8507, 0.9467, 0.8554, 0.9467, 0.1615, 0.7204, 0.215, 0.7204, 0.215, 0.7353, 0.1615, 0.7353, 0.1615, 0.9467, 0.215, 0.9467, 0.215, 1.0, 0.1615, 1.0, 0.1566, 0.2426, 0.1004, 0.2426, 0.1004, 0.2426, 0.1566, 0.2426, 0.1615, 0.2426, 0.215, 0.2426, 0.215, 0.5429, 0.1615, 0.5429, 0.3448, 0.2135, 0.3988, 0.2135, 0.3988, 0.2135, 0.3448, 0.2135, 0.5254, 0.7056, 0.6145, 0.7056, 0.6145, 0.7056, 0.5254, 0.7056, 0.9142, 0.557, 0.9142, 0.7056, 0.9142, 0.7056, 0.9142, 0.557, 0.7919, 0.7056, 0.7919, 0.557, 0.7919, 0.557, 0.7919, 0.7056, 0.2775, 0.9467, 0.2826, 0.9467, 0.2826, 1.0, 0.2775, 1.0, 0.2775, 0.7204, 0.2826, 0.7204, 0.2826, 0.7353, 0.2775, 0.7353, 0.4034, 0.7353, 0.4559, 0.7353, 0.4559, 0.7353, 0.4034, 0.7353, 0.8507, 0.7353, 0.8554, 0.7353, 0.8554, 0.7353, 0.8507, 0.7353, 0.2202, 0.7204, 0.2775, 0.7204, 0.2775, 0.7353, 0.2202, 0.7353, 0.2202, 0.9467, 0.2775, 0.9467, 0.2775, 1.0, 0.2202, 1.0, 0.1004, 0.2135, 0.1566, 0.2135, 0.1566, 0.2135, 0.1004, 0.2135, 0.2202, 0.2426, 0.2775, 0.2426, 0.2775, 0.5429, 0.2202, 0.5429, 0.9084, 0.5429, 0.9084, 0.2426, 0.9084, 0.2426, 0.9084, 0.5429, 0.2202, 0.557, 0.2775, 0.557, 0.2775, 0.7056, 0.2202, 0.7056, 0.2775, 0.557, 0.2826, 0.557, 0.2826, 0.7056, 0.2775, 0.7056, 0.1615, 0.557, 0.215, 0.557, 0.215, 0.7056, 0.1615, 0.7056, 0.6145, 0.557, 0.5254, 0.557, 0.5254, 0.557, 0.6145, 0.557, 0.09606, 0.7056, 0.09606, 0.557, 0.09606, 0.557, 0.09606, 0.7056, 0.1004, 0.557, 0.1566, 0.557, 0.1566, 0.7056, 0.1004, 0.7056, 0.2202, 0.2426, 0.2202, 0.5429, 0.2202, 0.5429, 0.2202, 0.2426, 0.0, 0.557, 0.005032, 0.557, 0.005032, 0.7056, 0.0, 0.7056, 0.9142, 0.557, 0.9945, 0.557, 0.9945, 0.7056, 0.9142, 0.7056, 0.9142, 0.2135, 0.9142, 0.2426, 0.9142, 0.2426, 0.9142, 0.2135, 0.005032, 0.557, 0.09606, 0.557, 0.09606, 0.7056, 0.005032, 0.7056, 0.9945, 0.557, 1.0, 0.557, 1.0, 0.7056, 0.9945, 0.7056, 0.5254, 0.5429, 0.6145, 0.5429, 0.6145, 0.5429, 0.5254, 0.5429, 0.6753, 0.7056, 0.6753, 0.557, 0.6753, 0.557, 0.6753, 0.7056, 0.7956, 0.7204, 0.7919, 0.7204, 0.7919, 0.7204, 0.7956, 0.7204, 0.9084, 0.7056, 0.9084, 0.557, 0.9084, 0.557, 0.9084, 0.7056, 0.4559, 0.2135, 0.4585, 0.2135, 0.4585, 0.2135, 0.4559, 0.2135, 0.09606, 0.2426, 0.09606, 0.2135, 0.09606, 0.2135, 0.09606, 0.2426, 0.6145, 0.2426, 0.5254, 0.2426, 0.5254, 0.2426, 0.6145, 0.2426, 0.0, 0.7056, 0.005032, 0.7056, 0.005032, 0.7204, 0.0, 0.7204, 0.9142, 0.7056, 0.9945, 0.7056, 0.9945, 0.7204, 0.9142, 0.7204, 0.2775, 0.557, 0.2202, 0.557, 0.2202, 0.557, 0.2775, 0.557, 0.005032, 0.7056, 0.09606, 0.7056, 0.09606, 0.7204, 0.005032, 0.7204, 0.9945, 0.7056, 1.0, 0.7056, 1.0, 0.7204, 0.9945, 0.7204, 0.4585, 0.2426, 0.4585, 0.5429, 0.4585, 0.5429, 0.4585, 0.2426, 0.5254, 0.2135, 0.6145, 0.2135, 0.6145, 0.2135, 0.5254, 0.2135, 0.2775, 0.5429, 0.2775, 0.2426, 0.2775, 0.2426, 0.2775, 0.5429, 0.6753, 0.5429, 0.6753, 0.2426, 0.6753, 0.2426, 0.6753, 0.5429, 0.9142, 0.7204, 0.9084, 0.7204, 0.9084, 0.7204, 0.9142, 0.7204, 0.3391, 0.9467, 0.3448, 0.9467, 0.3448, 1.0, 0.3391, 1.0, 0.3391, 0.7204, 0.3448, 0.7204, 0.3448, 0.7353, 0.3391, 0.7353, 0.1615, 0.9467, 0.1566, 0.9467, 0.1566, 0.9467, 0.1615, 0.9467, 0.2202, 0.5429, 0.2775, 0.5429, 0.2775, 0.5429, 0.2202, 0.5429, 0.2775, 0.2426, 0.2202, 0.2426, 0.2202, 0.2426, 0.2775, 0.2426, 0.4585, 0.557, 0.4585, 0.7056, 0.4585, 0.7056, 0.4585, 0.557, 0.3391, 0.7204, 0.2826, 0.7204, 0.2826, 0.7204, 0.3391, 0.7204, 0.2202, 0.2135, 0.2775, 0.2135, 0.2775, 0.2135, 0.2202, 0.2135, 0.3988, 0.9467, 0.4034, 0.9467, 0.4034, 1.0, 0.3988, 1.0, 0.3988, 0.7204, 0.4034, 0.7204, 0.4034, 0.7353, 0.3988, 0.7353, 0.7956, 0.9467, 0.7919, 0.9467, 0.7919, 0.9467, 0.7956, 0.9467, 0.09606, 0.2135, 0.1004, 0.2135, 0.1004, 0.2135, 0.09606, 0.2135, 0.7919, 0.2135, 0.7956, 0.2135, 0.7956, 0.2135, 0.7919, 0.2135, 0.3988, 0.7056, 0.3988, 0.557, 0.3988, 0.557, 0.3988, 0.7056, 0.5084, 0.7204, 0.4585, 0.7204, 0.4585, 0.7204, 0.5084, 0.7204, 0.4585, 0.7056, 0.5084, 0.7056, 0.5084, 0.7056, 0.4585, 0.7056, 0.4559, 0.9467, 0.4585, 0.9467, 0.4585, 1.0, 0.4559, 1.0, 0.4559, 0.7204, 0.4585, 0.7204, 0.4585, 0.7353, 0.4559, 0.7353, 0.1566, 0.7353, 0.1615, 0.7353, 0.1615, 0.7353, 0.1566, 0.7353, 0.1004, 0.7204, 0.09606, 0.7204, 0.09606, 0.7204, 0.1004, 0.7204, 0.9084, 0.2135, 0.9142, 0.2135, 0.9142, 0.2135, 0.9084, 0.2135, 0.3988, 0.5429, 0.3988, 0.2426, 0.3988, 0.2426, 0.3988, 0.5429, 0.5084, 0.557, 0.4585, 0.557, 0.4585, 0.557, 0.5084, 0.557, 0.1566, 0.7204, 0.1004, 0.7204, 0.1004, 0.7204, 0.1566, 0.7204, 0.6145, 0.9467, 0.62, 0.9467, 0.62, 1.0, 0.6145, 1.0, 0.6145, 0.7204, 0.62, 0.7204, 0.62, 0.7353, 0.6145, 0.7353, 0.9945, 0.9467, 0.9142, 0.9467, 0.9142, 0.9467, 0.9945, 0.9467, 0.4585, 0.5429, 0.5084, 0.5429, 0.5084, 0.5429, 0.4585, 0.5429, 0.2826, 0.557, 0.2775, 0.557, 0.2775, 0.557, 0.2826, 0.557, 0.6804, 0.7204, 0.6753, 0.7204, 0.6753, 0.7204, 0.6804, 0.7204, 0.1615, 0.7204, 0.1566, 0.7204, 0.1566, 0.7204, 0.1615, 0.7204, 0.5084, 0.2426, 0.4585, 0.2426, 0.4585, 0.2426, 0.5084, 0.2426, 0.6753, 0.9467, 0.6804, 0.9467, 0.6804, 1.0, 0.6753, 1.0, 0.6753, 0.7204, 0.6804, 0.7204, 0.6804, 0.7353, 0.6753, 0.7353, 0.6145, 0.9467, 0.5254, 0.9467, 0.5254, 0.9467, 0.6145, 0.9467, 0.2202, 0.7204, 0.215, 0.7204, 0.215, 0.7204, 0.2202, 0.7204, 0.6804, 0.557, 0.7919, 0.557, 0.7919, 0.7056, 0.6804, 0.7056, 0.4585, 0.2135, 0.5084, 0.2135, 0.5084, 0.2135, 0.4585, 0.2135, 0.6804, 0.2426, 0.7919, 0.2426, 0.7919, 0.5429, 0.6804, 0.5429, 0.9142, 0.5429, 0.9142, 0.557, 0.9142, 0.557, 0.9142, 0.5429, 0.6804, 0.9467, 0.7919, 0.9467, 0.7919, 1.0, 0.6804, 1.0, 0.6804, 0.7204, 0.7919, 0.7204, 0.7919, 0.7353, 0.6804, 0.7353, 0.9945, 0.7353, 0.9945, 0.9467, 0.9945, 0.9467, 0.9945, 0.7353, 0.7919, 0.7353, 0.7956, 0.7353, 0.7956, 0.7353, 0.7919, 0.7353, 0.2826, 0.7204, 0.3391, 0.7204, 0.3391, 0.7353, 0.2826, 0.7353, 0.2826, 0.9467, 0.3391, 0.9467, 0.3391, 1.0, 0.2826, 1.0, 0.215, 0.7204, 0.1615, 0.7204, 0.1615, 0.7204, 0.215, 0.7204, 0.2826, 0.2426, 0.3391, 0.2426, 0.3391, 0.5429, 0.2826, 0.5429, 0.2775, 0.2135, 0.2826, 0.2135, 0.2826, 0.2135, 0.2775, 0.2135, 0.2826, 0.557, 0.3391, 0.557, 0.3391, 0.7056, 0.2826, 0.7056, 0.09606, 0.557, 0.09606, 0.5429, 0.09606, 0.5429, 0.09606, 0.557, 0.9142, 0.7353, 0.9945, 0.7353, 0.9945, 0.7353, 0.9142, 0.7353, 0.3448, 0.7204, 0.3988, 0.7204, 0.3988, 0.7353, 0.3448, 0.7353, 0.3448, 0.9467, 0.3988, 0.9467, 0.3988, 1.0, 0.3448, 1.0, 0.2826, 0.7204, 0.2775, 0.7204, 0.2775, 0.7204, 0.2826, 0.7204, 0.3448, 0.2426, 0.3988, 0.2426, 0.3988, 0.5429, 0.3448, 0.5429, 0.2775, 0.7204, 0.2202, 0.7204, 0.2202, 0.7204, 0.2775, 0.7204, 0.3448, 0.557, 0.3988, 0.557, 0.3988, 0.7056, 0.3448, 0.7056, 0.6753, 0.2135, 0.6804, 0.2135, 0.6804, 0.2135, 0.6753, 0.2135, 0.5254, 0.7353, 0.6145, 0.7353, 0.6145, 0.7353, 0.5254, 0.7353, 0.4034, 0.7204, 0.4559, 0.7204, 0.4559, 0.7353, 0.4034, 0.7353, 0.4034, 0.9467, 0.4559, 0.9467, 0.4559, 1.0, 0.4034, 1.0, 0.1615, 0.2426, 0.1615, 0.5429, 0.1615, 0.5429, 0.1615, 0.2426, 0.4034, 0.2426, 0.4559, 0.2426, 0.4559, 0.5429, 0.4034, 0.5429, 0.4034, 0.7204, 0.3988, 0.7204, 0.3988, 0.7204, 0.4034, 0.7204, 0.4034, 0.557, 0.4559, 0.557, 0.4559, 0.7056, 0.4034, 0.7056, 0.6804, 0.2426, 0.6804, 0.5429, 0.6804, 0.5429, 0.6804, 0.2426, 0.62, 0.9467, 0.6145, 0.9467, 0.6145, 0.9467, 0.62, 0.9467, 0.5254, 0.7204, 0.6145, 0.7204, 0.6145, 0.7353, 0.5254, 0.7353, 0.5254, 0.9467, 0.6145, 0.9467, 0.6145, 1.0, 0.5254, 1.0, 0.215, 0.557, 0.1615, 0.557, 0.1615, 0.557, 0.215, 0.557, 0.5254, 0.2426, 0.6145, 0.2426, 0.6145, 0.5429, 0.5254, 0.5429, 0.5254, 0.7204, 0.5084, 0.7204, 0.5084, 0.7204, 0.5254, 0.7204, 0.5254, 0.557, 0.6145, 0.557, 0.6145, 0.7056, 0.5254, 0.7056, 0.6804, 0.557, 0.6804, 0.7056, 0.6804, 0.7056, 0.6804, 0.557, 0.2826, 0.9467, 0.2775, 0.9467, 0.2775, 0.9467, 0.2826, 0.9467, 0.62, 0.7204, 0.6753, 0.7204, 0.6753, 0.7353, 0.62, 0.7353, 0.62, 0.9467, 0.6753, 0.9467, 0.6753, 1.0, 0.62, 1.0, 0.8507, 0.5429, 0.8507, 0.2426, 0.8507, 0.2426, 0.8507, 0.5429, 0.62, 0.2426, 0.6753, 0.2426, 0.6753, 0.5429, 0.62, 0.5429, 0.1615, 0.5429, 0.215, 0.5429, 0.215, 0.5429, 0.1615, 0.5429, 0.62, 0.557, 0.6753, 0.557, 0.6753, 0.7056, 0.62, 0.7056, 0.5084, 0.7056, 0.5254, 0.7056, 0.5254, 0.7056, 0.5084, 0.7056, 0.215, 0.2426, 0.1615, 0.2426, 0.1615, 0.2426, 0.215, 0.2426, 0.5254, 0.557, 0.5084, 0.557, 0.5084, 0.557, 0.5254, 0.557, 0.6145, 0.7056, 0.6145, 0.557, 0.6145, 0.557, 0.6145, 0.7056, 0.7919, 0.7204, 0.6804, 0.7204, 0.6804, 0.7204, 0.7919, 0.7204, 0.8507, 0.7056, 0.8507, 0.557, 0.8507, 0.557, 0.8507, 0.7056, 0.7919, 0.9467, 0.7956, 0.9467, 0.7956, 1.0, 0.7919, 1.0, 0.7919, 0.7204, 0.7956, 0.7204, 0.7956, 0.7353, 0.7919, 0.7353, 0.6145, 0.7353, 0.62, 0.7353, 0.62, 0.7353, 0.6145, 0.7353, 0.1615, 0.2135, 0.215, 0.2135, 0.215, 0.2135, 0.1615, 0.2135, 0.7956, 0.557, 0.8507, 0.557, 0.8507, 0.7056, 0.7956, 0.7056, 0.3988, 0.2135, 0.4034, 0.2135, 0.4034, 0.2135, 0.3988, 0.2135, 0.7956, 0.2426, 0.8507, 0.2426, 0.8507, 0.5429, 0.7956, 0.5429, 0.5084, 0.5429, 0.5254, 0.5429, 0.5254, 0.5429, 0.5084, 0.5429, 0.7956, 0.9467, 0.8507, 0.9467, 0.8507, 1.0, 0.7956, 1.0, 0.7956, 0.7204, 0.8507, 0.7204, 0.8507, 0.7353, 0.7956, 0.7353, 0.5084, 0.9467, 0.4585, 0.9467, 0.4585, 0.9467, 0.5084, 0.9467, 0.6804, 0.7056, 0.7919, 0.7056, 0.7919, 0.7056, 0.6804, 0.7056, 0.8554, 0.557, 0.9084, 0.557, 0.9084, 0.7056, 0.8554, 0.7056, 0.4034, 0.2426, 0.4034, 0.5429, 0.4034, 0.5429, 0.4034, 0.2426, 0.8554, 0.2426, 0.9084, 0.2426, 0.9084, 0.5429, 0.8554, 0.5429, 0.5254, 0.2426, 0.5084, 0.2426, 0.5084, 0.2426, 0.5254, 0.2426, 0.8554, 0.9467, 0.9084, 0.9467, 0.9084, 1.0, 0.8554, 1.0, 0.8554, 0.7204, 0.9084, 0.7204, 0.9084, 0.7353, 0.8554, 0.7353, 0.2775, 0.7353, 0.2826, 0.7353, 0.2826, 0.7353, 0.2775, 0.7353, 0.9142, 0.9467, 0.9084, 0.9467, 0.9084, 0.9467, 0.9142, 0.9467, 0.8507, 0.7204, 0.8554, 0.7204, 0.8554, 0.7353, 0.8507, 0.7353, 0.8507, 0.9467, 0.8554, 0.9467, 0.8554, 1.0, 0.8507, 1.0, 0.2826, 0.2426, 0.2826, 0.5429, 0.2826, 0.5429, 0.2826, 0.2426, 0.6145, 0.5429, 0.6145, 0.2426, 0.6145, 0.2426, 0.6145, 0.5429, 0.7919, 0.557, 0.6804, 0.557, 0.6804, 0.557, 0.7919, 0.557, 0.8554, 0.7204, 0.8507, 0.7204, 0.8507, 0.7204, 0.8554, 0.7204, 0.5084, 0.2135, 0.5254, 0.2135, 0.5254, 0.2135, 0.5084, 0.2135, 0.6804, 0.5429, 0.7919, 0.5429, 0.7919, 0.5429, 0.6804, 0.5429, 0.4585, 0.557, 0.5084, 0.557, 0.5084, 0.7056, 0.4585, 0.7056, 0.9142, 0.2426, 0.9142, 0.5429, 0.9142, 0.5429, 0.9142, 0.2426, 0.4585, 0.2426, 0.5084, 0.2426, 0.5084, 0.5429, 0.4585, 0.5429, 0.4034, 0.557, 0.4034, 0.7056, 0.4034, 0.7056, 0.4034, 0.557, 0.4585, 0.9467, 0.5084, 0.9467, 0.5084, 1.0, 0.4585, 1.0, 0.4585, 0.7204, 0.5084, 0.7204, 0.5084, 0.7353, 0.4585, 0.7353, 0.4585, 0.7353, 0.5084, 0.7353, 0.5084, 0.7353, 0.4585, 0.7353, 0.3391, 0.557, 0.2826, 0.557, 0.2826, 0.557, 0.3391, 0.557, 0.5084, 0.557, 0.5254, 0.557, 0.5254, 0.7056, 0.5084, 0.7056, 0.7919, 0.2426, 0.6804, 0.2426, 0.6804, 0.2426, 0.7919, 0.2426, 0.5084, 0.2426, 0.5254, 0.2426, 0.5254, 0.5429, 0.5084, 0.5429, 0.09606, 0.5429, 0.09606, 0.2426, 0.09606, 0.2426, 0.09606, 0.5429, 0.9084, 0.7353, 0.9142, 0.7353, 0.9142, 0.7353, 0.9084, 0.7353, 0.5084, 0.7204, 0.5254, 0.7204, 0.5254, 0.7353, 0.5084, 0.7353, 0.5084, 1.0, 0.5084, 0.9467, 0.5084, 0.9467, 0.5084, 1.0, 0.005032, 0.7353, 0.09606, 0.7353, 0.09606, 0.9467, 0.005032, 0.9467, 0.9084, 0.7353, 0.9142, 0.7353, 0.9142, 0.9467, 0.9084, 0.9467, 0.9142, 0.7353, 0.9945, 0.7353, 0.9945, 0.9467, 0.9142, 0.9467, 0.09606, 0.7353, 0.1004, 0.7353, 0.1004, 0.9467, 0.09606, 0.9467, 0.1004, 0.7353, 0.1566, 0.7353, 0.1566, 0.9467, 0.1004, 0.9467, 0.1566, 0.7353, 0.1615, 0.7353, 0.1615, 0.9467, 0.1566, 0.9467, 0.215, 0.7353, 0.2202, 0.7353, 0.2202, 0.9467, 0.215, 0.9467, 0.1615, 0.7353, 0.215, 0.7353, 0.215, 0.9467, 0.1615, 0.9467, 0.2775, 0.7353, 0.2826, 0.7353, 0.2826, 0.9467, 0.2775, 0.9467, 0.2202, 0.7353, 0.2775, 0.7353, 0.2775, 0.9467, 0.2202, 0.9467, 0.3391, 0.7353, 0.3448, 0.7353, 0.3448, 0.9467, 0.3391, 0.9467, 0.3988, 0.7353, 0.4034, 0.7353, 0.4034, 0.9467, 0.3988, 0.9467, 0.4559, 0.7353, 0.4585, 0.7353, 0.4585, 0.9467, 0.4559, 0.9467, 0.6145, 0.7353, 0.62, 0.7353, 0.62, 0.9467, 0.6145, 0.9467, 0.6753, 0.7353, 0.6804, 0.7353, 0.6804, 0.9467, 0.6753, 0.9467, 0.6804, 0.7353, 0.7919, 0.7353, 0.7919, 0.9467, 0.6804, 0.9467, 0.2826, 0.7353, 0.3391, 0.7353, 0.3391, 0.9467, 0.2826, 0.9467, 0.3448, 0.7353, 0.3988, 0.7353, 0.3988, 0.9467, 0.3448, 0.9467, 0.4034, 0.7353, 0.4559, 0.7353, 0.4559, 0.9467, 0.4034, 0.9467, 0.5254, 0.7353, 0.6145, 0.7353, 0.6145, 0.9467, 0.5254, 0.9467, 0.62, 0.7353, 0.6753, 0.7353, 0.6753, 0.9467, 0.62, 0.9467, 0.7919, 0.7353, 0.7956, 0.7353, 0.7956, 0.9467, 0.7919, 0.9467, 0.7956, 0.7353, 0.8507, 0.7353, 0.8507, 0.9467, 0.7956, 0.9467, 0.8554, 0.7353, 0.9084, 0.7353, 0.9084, 0.9467, 0.8554, 0.9467, 0.8507, 0.7353, 0.8554, 0.7353, 0.8554, 0.9467, 0.8507, 0.9467, 0.4585, 0.7353, 0.5084, 0.7353, 0.5084, 0.9467, 0.4585, 0.9467, 0.5084, 0.9467, 0.5254, 0.9467, 0.5254, 1.0, 0.5084, 1.0, 0.5084, 0.7353, 0.5254, 0.7353, 0.5254, 0.9467, 0.5084, 0.9467, 0.5084, 0.7353, 0.5254, 0.7353, 0.5254, 0.7353, 0.5084, 0.7353, 0.2775, 0.9467, 0.2202, 0.9467, 0.2202, 0.9467, 0.2775, 0.9467, 0.6804, 0.7353, 0.7919, 0.7353, 0.7919, 0.7353, 0.6804, 0.7353, 0.7919, 0.9467, 0.6804, 0.9467, 0.6804, 0.9467, 0.7919, 0.9467, 0.2826, 0.7353, 0.3391, 0.7353, 0.3391, 0.7353, 0.2826, 0.7353, 0.7956, 0.7353, 0.8507, 0.7353, 0.8507, 0.7353, 0.7956, 0.7353, 0.3391, 0.9467, 0.2826, 0.9467, 0.2826, 0.9467, 0.3391, 0.9467, 0.3448, 0.7353, 0.3988, 0.7353, 0.3988, 0.7353, 0.3448, 0.7353, 0.8507, 0.9467, 0.7956, 0.9467, 0.7956, 0.9467, 0.8507, 0.9467, 0.3988, 0.9467, 0.3448, 0.9467, 0.3448, 0.9467, 0.3988, 0.9467, 0.3988, 0.7353, 0.4034, 0.7353, 0.4034, 0.7353, 0.3988, 0.7353, 0.1004, 0.7353, 0.1566, 0.7353, 0.1566, 0.7353, 0.1004, 0.7353, 0.4034, 0.9467, 0.3988, 0.9467, 0.3988, 0.9467, 0.4034, 0.9467, 0.1566, 0.9467, 0.1004, 0.9467, 0.1004, 0.9467, 0.1566, 0.9467, 0.8554, 0.7353, 0.9084, 0.7353, 0.9084, 0.7353, 0.8554, 0.7353, 0.005032, 0.9467, 0.005032, 0.7353, 0.005032, 0.7353, 0.005032, 0.9467, 0.5254, 0.9467, 0.5254, 1.0, 0.5254, 1.0, 0.5254, 0.9467, 0.9084, 0.9467, 0.8554, 0.9467, 0.8554, 0.9467, 0.9084, 0.9467, 0.62, 0.7353, 0.6753, 0.7353, 0.6753, 0.7353, 0.62, 0.7353, 0.6753, 0.9467, 0.62, 0.9467, 0.62, 0.9467, 0.6753, 0.9467, 0.6753, 0.7353, 0.6804, 0.7353, 0.6804, 0.7353, 0.6753, 0.7353, 0.1615, 0.7353, 0.215, 0.7353, 0.215, 0.7353, 0.1615, 0.7353, 0.6804, 0.9467, 0.6753, 0.9467, 0.6753, 0.9467, 0.6804, 0.9467, 0.215, 0.9467, 0.1615, 0.9467, 0.1615, 0.9467, 0.215, 0.9467, 0.3391, 0.7353, 0.3448, 0.7353, 0.3448, 0.7353, 0.3391, 0.7353, 0.09606, 0.7353, 0.1004, 0.7353, 0.1004, 0.7353, 0.09606, 0.7353, 0.215, 0.7353, 0.2202, 0.7353, 0.2202, 0.7353, 0.215, 0.7353, 0.3448, 0.9467, 0.3391, 0.9467, 0.3391, 0.9467, 0.3448, 0.9467, 0.1004, 0.9467, 0.09606, 0.9467, 0.09606, 0.9467, 0.1004, 0.9467, 0.2202, 0.9467, 0.215, 0.9467, 0.215, 0.9467, 0.2202, 0.9467, 0.9084, 0.2135, 0.9142, 0.2135, 0.9142, 0.2426, 0.9084, 0.2426, 0.9084, 0.2426, 0.9142, 0.2426, 0.9142, 0.5429, 0.9084, 0.5429, 0.9084, 0.5429, 0.9142, 0.5429, 0.9142, 0.557, 0.9084, 0.557, 0.09606, 0.5429, 0.1004, 0.5429, 0.1004, 0.557, 0.09606, 0.557, 0.09606, 0.2426, 0.1004, 0.2426, 0.1004, 0.5429, 0.09606, 0.5429, 0.09606, 0.2135, 0.1004, 0.2135, 0.1004, 0.2426, 0.09606, 0.2426, 0.1004, 0.5429, 0.1566, 0.5429, 0.1566, 0.557, 0.1004, 0.557, 0.1004, 0.2135, 0.1566, 0.2135, 0.1566, 0.2426, 0.1004, 0.2426, 0.1566, 0.5429, 0.1615, 0.5429, 0.1615, 0.557, 0.1566, 0.557, 0.1566, 0.2426, 0.1615, 0.2426, 0.1615, 0.5429, 0.1566, 0.5429, 0.1566, 0.2135, 0.1615, 0.2135, 0.1615, 0.2426, 0.1566, 0.2426, 0.215, 0.5429, 0.2202, 0.5429, 0.2202, 0.557, 0.215, 0.557, 0.215, 0.2426, 0.2202, 0.2426, 0.2202, 0.5429, 0.215, 0.5429, 0.215, 0.2135, 0.2202, 0.2135, 0.2202, 0.2426, 0.215, 0.2426, 0.1615, 0.2135, 0.215, 0.2135, 0.215, 0.2426, 0.1615, 0.2426, 0.1615, 0.5429, 0.215, 0.5429, 0.215, 0.557, 0.1615, 0.557, 0.2775, 0.5429, 0.2826, 0.5429, 0.2826, 0.557, 0.2775, 0.557, 0.2775, 0.2426, 0.2826, 0.2426, 0.2826, 0.5429, 0.2775, 0.5429, 0.2775, 0.2135, 0.2826, 0.2135, 0.2826, 0.2426, 0.2775, 0.2426, 0.2202, 0.2135, 0.2775, 0.2135, 0.2775, 0.2426, 0.2202, 0.2426, 0.2202, 0.5429, 0.2775, 0.5429, 0.2775, 0.557, 0.2202, 0.557, 0.215, 0.557, 0.2202, 0.557, 0.2202, 0.7056, 0.215, 0.7056, 0.1566, 0.557, 0.1615, 0.557, 0.1615, 0.7056, 0.1566, 0.7056, 0.09606, 0.557, 0.1004, 0.557, 0.1004, 0.7056, 0.09606, 0.7056, 0.9084, 0.557, 0.9142, 0.557, 0.9142, 0.7056, 0.9084, 0.7056, 0.2202, 0.7056, 0.2775, 0.7056, 0.2775, 0.7204, 0.2202, 0.7204, 0.2775, 0.7056, 0.2826, 0.7056, 0.2826, 0.7204, 0.2775, 0.7204, 0.1615, 0.7056, 0.215, 0.7056, 0.215, 0.7204, 0.1615, 0.7204, 0.215, 0.7056, 0.2202, 0.7056, 0.2202, 0.7204, 0.215, 0.7204, 0.1566, 0.7056, 0.1615, 0.7056, 0.1615, 0.7204, 0.1566, 0.7204, 0.1004, 0.7056, 0.1566, 0.7056, 0.1566, 0.7204, 0.1004, 0.7204, 0.09606, 0.7056, 0.1004, 0.7056, 0.1004, 0.7204, 0.09606, 0.7204, 0.9084, 0.7056, 0.9142, 0.7056, 0.9142, 0.7204, 0.9084, 0.7204, 0.3391, 0.7056, 0.3448, 0.7056, 0.3448, 0.7204, 0.3391, 0.7204, 0.3391, 0.557, 0.3448, 0.557, 0.3448, 0.7056, 0.3391, 0.7056, 0.3391, 0.5429, 0.3448, 0.5429, 0.3448, 0.557, 0.3391, 0.557, 0.3391, 0.2426, 0.3448, 0.2426, 0.3448, 0.5429, 0.3391, 0.5429, 0.3391, 0.2135, 0.3448, 0.2135, 0.3448, 0.2426, 0.3391, 0.2426, 0.3988, 0.7056, 0.4034, 0.7056, 0.4034, 0.7204, 0.3988, 0.7204, 0.3988, 0.557, 0.4034, 0.557, 0.4034, 0.7056, 0.3988, 0.7056, 0.3988, 0.5429, 0.4034, 0.5429, 0.4034, 0.557, 0.3988, 0.557, 0.3988, 0.2426, 0.4034, 0.2426, 0.4034, 0.5429, 0.3988, 0.5429, 0.3988, 0.2135, 0.4034, 0.2135, 0.4034, 0.2426, 0.3988, 0.2426, 0.4559, 0.7056, 0.4585, 0.7056, 0.4585, 0.7204, 0.4559, 0.7204, 0.4559, 0.557, 0.4585, 0.557, 0.4585, 0.7056, 0.4559, 0.7056, 0.4559, 0.5429, 0.4585, 0.5429, 0.4585, 0.557, 0.4559, 0.557, 0.4559, 0.2426, 0.4585, 0.2426, 0.4585, 0.5429, 0.4559, 0.5429, 0.4559, 0.2135, 0.4585, 0.2135, 0.4585, 0.2426, 0.4559, 0.2426, 0.6145, 0.7056, 0.62, 0.7056, 0.62, 0.7204, 0.6145, 0.7204, 0.6145, 0.557, 0.62, 0.557, 0.62, 0.7056, 0.6145, 0.7056, 0.6145, 0.5429, 0.62, 0.5429, 0.62, 0.557, 0.6145, 0.557, 0.6145, 0.2426, 0.62, 0.2426, 0.62, 0.5429, 0.6145, 0.5429, 0.6145, 0.2135, 0.62, 0.2135, 0.62, 0.2426, 0.6145, 0.2426, 0.6753, 0.7056, 0.6804, 0.7056, 0.6804, 0.7204, 0.6753, 0.7204, 0.6753, 0.557, 0.6804, 0.557, 0.6804, 0.7056, 0.6753, 0.7056, 0.6753, 0.5429, 0.6804, 0.5429, 0.6804, 0.557, 0.6753, 0.557, 0.6753, 0.2426, 0.6804, 0.2426, 0.6804, 0.5429, 0.6753, 0.5429, 0.6753, 0.2135, 0.6804, 0.2135, 0.6804, 0.2426, 0.6753, 0.2426, 0.6804, 0.7056, 0.7919, 0.7056, 0.7919, 0.7204, 0.6804, 0.7204, 0.6804, 0.5429, 0.7919, 0.5429, 0.7919, 0.557, 0.6804, 0.557, 0.6804, 0.2135, 0.7919, 0.2135, 0.7919, 0.2426, 0.6804, 0.2426, 0.2826, 0.2135, 0.3391, 0.2135, 0.3391, 0.2426, 0.2826, 0.2426, 0.2826, 0.5429, 0.3391, 0.5429, 0.3391, 0.557, 0.2826, 0.557, 0.2826, 0.7056, 0.3391, 0.7056, 0.3391, 0.7204, 0.2826, 0.7204, 0.3448, 0.2135, 0.3988, 0.2135, 0.3988, 0.2426, 0.3448, 0.2426, 0.3448, 0.5429, 0.3988, 0.5429, 0.3988, 0.557, 0.3448, 0.557, 0.3448, 0.7056, 0.3988, 0.7056, 0.3988, 0.7204, 0.3448, 0.7204, 0.4034, 0.2135, 0.4559, 0.2135, 0.4559, 0.2426, 0.4034, 0.2426, 0.4034, 0.5429, 0.4559, 0.5429, 0.4559, 0.557, 0.4034, 0.557, 0.4034, 0.7056, 0.4559, 0.7056, 0.4559, 0.7204, 0.4034, 0.7204, 0.5254, 0.2135, 0.6145, 0.2135, 0.6145, 0.2426, 0.5254, 0.2426, 0.5254, 0.5429, 0.6145, 0.5429, 0.6145, 0.557, 0.5254, 0.557, 0.5254, 0.7056, 0.6145, 0.7056, 0.6145, 0.7204, 0.5254, 0.7204, 0.62, 0.2135, 0.6753, 0.2135, 0.6753, 0.2426, 0.62, 0.2426, 0.62, 0.5429, 0.6753, 0.5429, 0.6753, 0.557, 0.62, 0.557, 0.62, 0.7056, 0.6753, 0.7056, 0.6753, 0.7204, 0.62, 0.7204, 0.7919, 0.7056, 0.7956, 0.7056, 0.7956, 0.7204, 0.7919, 0.7204, 0.7919, 0.557, 0.7956, 0.557, 0.7956, 0.7056, 0.7919, 0.7056, 0.7919, 0.5429, 0.7956, 0.5429, 0.7956, 0.557, 0.7919, 0.557, 0.7919, 0.2426, 0.7956, 0.2426, 0.7956, 0.5429, 0.7919, 0.5429, 0.7919, 0.2135, 0.7956, 0.2135, 0.7956, 0.2426, 0.7919, 0.2426, 0.7956, 0.7056, 0.8507, 0.7056, 0.8507, 0.7204, 0.7956, 0.7204, 0.7956, 0.5429, 0.8507, 0.5429, 0.8507, 0.557, 0.7956, 0.557, 0.7956, 0.2135, 0.8507, 0.2135, 0.8507, 0.2426, 0.7956, 0.2426, 0.8554, 0.7056, 0.9084, 0.7056, 0.9084, 0.7204, 0.8554, 0.7204, 0.8554, 0.5429, 0.9084, 0.5429, 0.9084, 0.557, 0.8554, 0.557, 0.8554, 0.2135, 0.9084, 0.2135, 0.9084, 0.2426, 0.8554, 0.2426, 0.8507, 0.2135, 0.8554, 0.2135, 0.8554, 0.2426, 0.8507, 0.2426, 0.8507, 0.2426, 0.8554, 0.2426, 0.8554, 0.5429, 0.8507, 0.5429, 0.8507, 0.5429, 0.8554, 0.5429, 0.8554, 0.557, 0.8507, 0.557, 0.8507, 0.557, 0.8554, 0.557, 0.8554, 0.7056, 0.8507, 0.7056, 0.8507, 0.7056, 0.8554, 0.7056, 0.8554, 0.7204, 0.8507, 0.7204, 0.4585, 0.7056, 0.5084, 0.7056, 0.5084, 0.7204, 0.4585, 0.7204, 0.4585, 0.5429, 0.5084, 0.5429, 0.5084, 0.557, 0.4585, 0.557, 0.4585, 0.2135, 0.5084, 0.2135, 0.5084, 0.2426, 0.4585, 0.2426, 0.5084, 0.7056, 0.5254, 0.7056, 0.5254, 0.7204, 0.5084, 0.7204, 0.5084, 0.5429, 0.5254, 0.5429, 0.5254, 0.557, 0.5084, 0.557, 0.5084, 0.2135, 0.5254, 0.2135, 0.5254, 0.2426, 0.5084, 0.2426, 0.3988, 0.7204, 0.3448, 0.7204, 0.3448, 0.7204, 0.3988, 0.7204, 0.7956, 0.5429, 0.8507, 0.5429, 0.8507, 0.5429, 0.7956, 0.5429, 0.1615, 0.557, 0.1615, 0.7056, 0.1615, 0.7056, 0.1615, 0.557, 0.62, 0.2135, 0.6753, 0.2135, 0.6753, 0.2135, 0.62, 0.2135, 0.8507, 0.557, 0.7956, 0.557, 0.7956, 0.557, 0.8507, 0.557, 0.2202, 0.557, 0.2202, 0.7056, 0.2202, 0.7056, 0.2202, 0.557, 0.6753, 0.2426, 0.62, 0.2426, 0.62, 0.2426, 0.6753, 0.2426, 0.215, 0.2135, 0.2202, 0.2135, 0.2202, 0.2135, 0.215, 0.2135, 0.3448, 0.557, 0.3448, 0.7056, 0.3448, 0.7056, 0.3448, 0.557, 0.7956, 0.7056, 0.8507, 0.7056, 0.8507, 0.7056, 0.7956, 0.7056, 0.215, 0.7056, 0.215, 0.557, 0.215, 0.557, 0.215, 0.7056, 0.62, 0.5429, 0.6753, 0.5429, 0.6753, 0.5429, 0.62, 0.5429, 0.8554, 0.2135, 0.9084, 0.2135, 0.9084, 0.2135, 0.8554, 0.2135, 0.8507, 0.7204, 0.7956, 0.7204, 0.7956, 0.7204, 0.8507, 0.7204, 0.6753, 0.557, 0.62, 0.557, 0.62, 0.557, 0.6753, 0.557, 0.4559, 0.5429, 0.4559, 0.2426, 0.4559, 0.2426, 0.4559, 0.5429, 0.9084, 0.2426, 0.8554, 0.2426, 0.8554, 0.2426, 0.9084, 0.2426, 0.3448, 0.2426, 0.3448, 0.5429, 0.3448, 0.5429, 0.3448, 0.2426, 0.62, 0.7056, 0.6753, 0.7056, 0.6753, 0.7056, 0.62, 0.7056, 0.8554, 0.5429, 0.9084, 0.5429, 0.9084, 0.5429, 0.8554, 0.5429, 0.3391, 0.2135, 0.3448, 0.2135, 0.3448, 0.2135, 0.3391, 0.2135, 0.7956, 0.557, 0.7956, 0.7056, 0.7956, 0.7056, 0.7956, 0.557, 0.2202, 0.7056, 0.2775, 0.7056, 0.2775, 0.7056, 0.2202, 0.7056, 0.6753, 0.7204, 0.62, 0.7204, 0.62, 0.7204, 0.6753, 0.7204, 0.4559, 0.7056, 0.4559, 0.557, 0.4559, 0.557, 0.4559, 0.7056, 0.9084, 0.557, 0.8554, 0.557, 0.8554, 0.557, 0.9084, 0.557, 0.2775, 0.7056, 0.2826, 0.7056, 0.2826, 0.7056, 0.2775, 0.7056, 0.8554, 0.7056, 0.9084, 0.7056, 0.9084, 0.7056, 0.8554, 0.7056, 0.7956, 0.2426, 0.7956, 0.5429, 0.7956, 0.5429, 0.7956, 0.2426, 0.1615, 0.7056, 0.215, 0.7056, 0.215, 0.7056, 0.1615, 0.7056, 0.62, 0.557, 0.62, 0.7056, 0.62, 0.7056, 0.62, 0.557, 0.9084, 0.7204, 0.8554, 0.7204, 0.8554, 0.7204, 0.9084, 0.7204, 0.1566, 0.2135, 0.1615, 0.2135, 0.1615, 0.2135, 0.1566, 0.2135, 0.62, 0.2426, 0.62, 0.5429, 0.62, 0.5429, 0.62, 0.2426, 0.3448, 0.7204, 0.3391, 0.7204, 0.3391, 0.7204, 0.3448, 0.7204, 0.1004, 0.7056, 0.1566, 0.7056, 0.1566, 0.7056, 0.1004, 0.7056, 0.6145, 0.2135, 0.62, 0.2135, 0.62, 0.2135, 0.6145, 0.2135, 0.215, 0.5429, 0.215, 0.2426, 0.215, 0.2426, 0.215, 0.5429, 0.4034, 0.2135, 0.4559, 0.2135, 0.4559, 0.2135, 0.4034, 0.2135, 0.1566, 0.5429, 0.1566, 0.2426, 0.1566, 0.2426, 0.1566, 0.5429, 0.2826, 0.7056, 0.3391, 0.7056, 0.3391, 0.7056, 0.2826, 0.7056, 0.8554, 0.2426, 0.8554, 0.5429, 0.8554, 0.5429, 0.8554, 0.2426, 0.4559, 0.2426, 0.4034, 0.2426, 0.4034, 0.2426, 0.4559, 0.2426, 0.62, 0.7204, 0.6145, 0.7204, 0.6145, 0.7204, 0.62, 0.7204, 0.4034, 0.5429, 0.4559, 0.5429, 0.4559, 0.5429, 0.4034, 0.5429, 0.8554, 0.557, 0.8554, 0.7056, 0.8554, 0.7056, 0.8554, 0.557, 0.4559, 0.557, 0.4034, 0.557, 0.4034, 0.557, 0.4559, 0.557, 0.3391, 0.5429, 0.3391, 0.2426, 0.3391, 0.2426, 0.3391, 0.5429, 0.8507, 0.2135, 0.8554, 0.2135, 0.8554, 0.2135, 0.8507, 0.2135, 0.2826, 0.2135, 0.3391, 0.2135, 0.3391, 0.2135, 0.2826, 0.2135, 0.4034, 0.7056, 0.4559, 0.7056, 0.4559, 0.7056, 0.4034, 0.7056, 0.09606, 0.7204, 0.09606, 0.7056, 0.09606, 0.7056, 0.09606, 0.7204, 0.3391, 0.2426, 0.2826, 0.2426, 0.2826, 0.2426, 0.3391, 0.2426, 0.4559, 0.7204, 0.4034, 0.7204, 0.4034, 0.7204, 0.4559, 0.7204, 0.3391, 0.7056, 0.3391, 0.557, 0.3391, 0.557, 0.3391, 0.7056, 0.9142, 0.7056, 0.9142, 0.7204, 0.9142, 0.7204, 0.9142, 0.7056, 0.6804, 0.2135, 0.7919, 0.2135, 0.7919, 0.2135, 0.6804, 0.2135, 0.2826, 0.5429, 0.3391, 0.5429, 0.3391, 0.5429, 0.2826, 0.5429])
me_ravi_resturaunt_image.materials.append(mat_mat_ravi_resturaunt_image)
me_ravi_resturaunt_image.use_remesh_fix_poles = True
me_ravi_resturaunt_image.use_remesh_preserve_attributes = False
me_ravi_resturaunt_image.use_mirror_vertex_groups = False
me_ravi_resturaunt_image.update()
me_plane = bpy.data.meshes.new('Plane')
me_plane.from_pydata([(-1.0, -1.0, -0.02195), (1.0, -1.0, -0.02195), (-1.0, 1.0, 0.0), (1.0, 1.0, 0.0), (-1.0, -0.8151, -0.02195), (1.0, -0.8151, -0.02195), (1.0, -0.8151, 0.04748), (1.0, 1.0, 0.04748), (-1.0, 1.0, 0.04748), (-1.0, -0.8151, 0.04748)], [], [(0, 1, 5, 4), (5, 6, 9, 4), (8, 9, 6, 7), (5, 3, 7, 6), (2, 4, 9, 8), (3, 2, 8, 7)])
_uv = me_plane.uv_layers.new(name='UVMap')
_uv.uv.foreach_set('vector', [0.08533, 0.05036, 1.001, 0.1383, 0.9981, 0.2303, 0.08269, 0.1424, 0.9981, 0.2303, 0.9981, 0.2303, 0.08269, 0.1424, 0.08269, 0.1424, 0.0568, 1.046, 0.08269, 0.1424, 0.9981, 0.2303, 0.9722, 1.134, 0.0, 0.0, 0.0, 0.0, 0.0, 0.0, 0.0, 0.0, 0.0, 0.0, 0.0, 0.0, 0.0, 0.0, 0.0, 0.0, 0.0, 0.0, 0.0, 0.0, 0.0, 0.0, 0.0, 0.0])
me_plane.materials.append(mat_mat_ravi_resturaunt_ground_image)
me_plane.use_remesh_fix_poles = True
me_plane.use_remesh_preserve_attributes = False
me_plane.update()

# ---- objects
ob_player_height_test = bpy.data.objects.new('Player_Height_Test', me_player_height_test_mesh)
ob_ravi_resturaunt_image = bpy.data.objects.new('Ravi_Resturaunt_Image', me_ravi_resturaunt_image)
ob_camera = bpy.data.objects.new('Camera', cam_camera)
ob_ravi_ground = bpy.data.objects.new('Ravi_Ground', me_plane)

# ---- transforms, parenting, visibility, modifiers, constraints
ob_player_height_test.location = (-0.6219, 1.742, 0.1993)
ob_player_height_test.scale = (0.685, 0.1851, 0.9055)
ob_player_height_test.lineart.crease_threshold = 0.0
ob_ravi_resturaunt_image.location = (0.0, 3.174, 0.0)
ob_ravi_resturaunt_image.rotation_euler = (1.571, -0.0, 0.0)
ob_ravi_resturaunt_image.lineart.crease_threshold = 0.0
_m = ob_ravi_resturaunt_image.modifiers.new('Auto Smooth', 'NODES')
_m.node_group = ng_auto_smooth
_gi = [s.identifier for s in ng_auto_smooth.interface.items_tree if s.item_type == 'SOCKET' and s.in_out == 'INPUT']
_m[_gi[1]] = 0.5236  # Angle
ob_camera.location = (-7.476, -9.681, 2.644)
ob_camera.rotation_euler = (1.515, 2.601e-05, -0.4608)
ob_ravi_ground.location = (0.0, 2.591, 0.0)
ob_ravi_ground.scale = (5.682, 3.15, 3.15)

# ---- collection membership
scene.collection.objects.link(ob_player_height_test)
scene.collection.objects.link(ob_ravi_resturaunt_image)
scene.collection.objects.link(ob_camera)
scene.collection.objects.link(ob_ravi_ground)

# ---- scene / render settings (as saved in the file)
scene.camera = ob_camera
scene.frame_start = 1; scene.frame_end = 250; scene.frame_set(1)
scene.render.engine = 'CYCLES'
scene.render.fps = 25
scene.cycles.use_denoising = False
scene.cycles.samples = 128
scene.cycles.sampling_pattern = 'TABULATED_SOBOL'
scene.cycles.use_adaptive_sampling = False
scene.cycles.use_light_tree = False
scene.view_settings.view_transform = 'Filmic'
bpy.context.view_layer.update()

# ---- added for rendering (the .blend has no usable light): sun
light_auto_sun = bpy.data.lights.new('AutoSun', 'SUN')
light_auto_sun.energy = 3.0
light_auto_sun.angle = 0.0523599
ob_auto_sun = bpy.data.objects.new('AutoSun', light_auto_sun)
scene.collection.objects.link(ob_auto_sun)
ob_auto_sun.rotation_euler = (0.872665, 0.174533, 0.523599)
bpy.context.view_layer.update()

